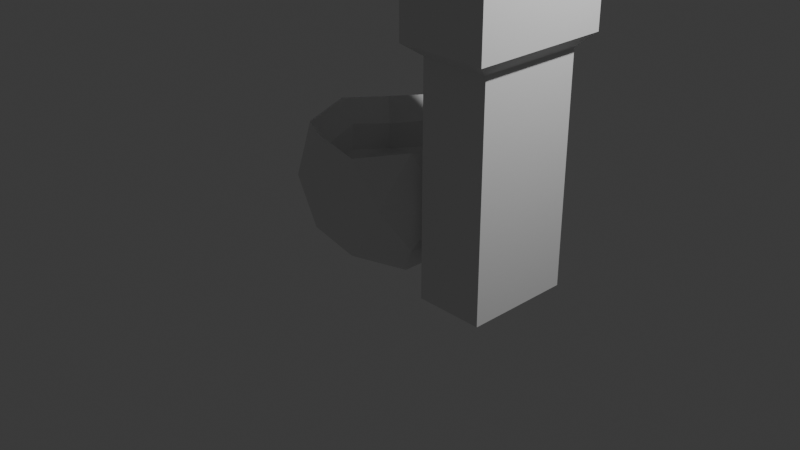 # Source: TEMP-ToppingsMachine.blend  (saved by Blender 4.5.90; exported with 4.5.12 LTS)
import bpy
from mathutils import Matrix  # noqa: F401  (used for matrix-valued properties, if any)

bpy.ops.wm.read_factory_settings(use_empty=True)
scene = bpy.context.scene
scene.name = 'Scene'

# ---- collections
col_collection = bpy.data.collections.new('Collection'); scene.collection.children.link(col_collection)

# ---- world
world_world = bpy.data.worlds.new('World'); scene.world = world_world
world_world.use_nodes = True; world_world.node_tree.nodes.clear()
_N = world_world.node_tree.nodes; _L = world_world.node_tree.links
n0 = _N.new('ShaderNodeOutputWorld'); n0.name = 'World Output'; n0.location = (200, 100)
n1 = _N.new('ShaderNodeBackground'); n1.name = 'Background'; n1.location = (-200, 100)
n1.inputs[0].default_value = (0.05088, 0.05088, 0.05088, 1.0)
_L.new(n1.outputs[0], n0.inputs[0])
n0.is_active_output = True
world_world.color = (0.05088, 0.05088, 0.05088)
world_world.sun_shadow_jitter_overblur = 0.0

# ---- cameras
cam_camera = bpy.data.cameras.new('Camera')
cam_camera.clip_end = 100.0
cam_camera.ortho_scale = 7.314

# ---- lights
light_light = bpy.data.lights.new('Light', 'POINT')
light_light.energy = 1000.0
light_light.shadow_soft_size = 0.1

# ---- meshes
me_icosphere = bpy.data.meshes.new('Icosphere')
me_icosphere.from_pydata([(0.0, 0.0, -1.0), (0.7236, -0.5257, -0.4472), (-0.2764, -0.8506, -0.4472), (-0.8944, 0.0, -0.4472), (-0.2764, 0.8506, -0.4472), (0.7236, 0.5257, -0.4472), (0.2237, -0.6883, 0.2082), (-0.5855, -0.4254, 0.2082), (-0.5855, 0.4254, 0.2082), (0.2237, 0.6883, 0.2082), (0.7238, 0.0, 0.2082), (-0.1625, -0.5, -0.8507), (0.4253, -0.309, -0.8507), (0.2629, -0.809, -0.5257), (0.8506, 0.0, -0.5257), (0.4253, 0.309, -0.8507), (-0.5257, 0.0, -0.8507), (-0.6882, -0.5, -0.5257), (-0.1625, 0.5, -0.8507), (-0.6882, 0.5, -0.5257), (0.2629, 0.809, -0.5257), (0.9511, -0.309, 0.0), (0.9511, 0.309, 0.0), (0.0, -1.0, 0.0), (0.5878, -0.809, 0.0), (-0.9511, -0.309, 0.0), (-0.5878, -0.809, 0.0), (-0.5878, 0.809, 0.0), (-0.9511, 0.309, 0.0), (0.5878, 0.809, 0.0), (0.0, 1.0, 0.0), (0.5569, -0.4046, 0.2867), (-0.2127, -0.6546, 0.2867), (-0.6883, 0.0, 0.2867), (-0.2127, 0.6546, 0.2867), (0.5569, 0.4046, 0.2867), (0.6882, -0.5, 0.5257), (0.2764, -0.8506, 0.4472), (-0.2629, -0.809, 0.5257), (-0.7236, -0.5257, 0.4472), (-0.8506, 0.0, 0.5257), (-0.7236, 0.5257, 0.4472), (-0.2629, 0.809, 0.5257), (0.2764, 0.8506, 0.4472), (0.6882, 0.5, 0.5257), (0.8944, 0.0, 0.4472), (0.5569, -0.4046, 0.008073), (0.2237, -0.6883, -0.07044), (-0.2127, -0.6546, 0.008074), (-0.5855, -0.4254, -0.07044), (-0.6883, 0.0, 0.008072), (-0.5855, 0.4254, -0.07044), (-0.2127, 0.6546, 0.008074), (0.2237, 0.6883, -0.07044), (0.5569, 0.4046, 0.008073), (0.7238, 0.0, -0.07045), (0.8782, -0.5419, -0.8865), (0.8782, -0.5419, 1.491), (0.8782, 0.5904, -0.8865), (0.8782, 0.5904, 1.491), (1.597, -0.5419, -0.8865), (1.597, -0.5419, 1.491), (1.597, 0.5904, -0.8865), (1.597, 0.5904, 1.491), (0.8782, -0.5419, 2.667), (0.8782, 0.5904, 2.667), (1.597, 0.5904, 2.667), (1.597, -0.5419, 2.667), (0.7649, -0.7203, 1.618), (0.7649, 0.7687, 1.618), (1.71, 0.7687, 1.618), (1.71, -0.7203, 1.618), (0.7649, -0.7203, 2.54), (0.7649, 0.7687, 2.54), (1.71, 0.7687, 2.54), (1.71, -0.7203, 2.54)], [], [(0, 12, 11), (1, 12, 14), (0, 11, 16), (0, 16, 18), (0, 18, 15), (1, 14, 21), (2, 13, 23), (3, 17, 25), (4, 19, 27), (5, 20, 29), (1, 21, 24), (2, 23, 26), (3, 25, 28), (4, 27, 30), (5, 29, 22), (8, 33, 50, 51), (22, 44, 45), (22, 29, 44), (29, 43, 44), (30, 42, 43), (30, 27, 42), (27, 41, 42), (28, 40, 41), (28, 25, 40), (25, 39, 40), (26, 38, 39), (26, 23, 38), (23, 37, 38), (24, 36, 37), (24, 21, 36), (21, 45, 36), (29, 30, 43), (29, 20, 30), (20, 4, 30), (27, 28, 41), (27, 19, 28), (19, 3, 28), (25, 26, 39), (25, 17, 26), (17, 2, 26), (23, 24, 37), (23, 13, 24), (13, 1, 24), (21, 22, 45), (21, 14, 22), (14, 5, 22), (15, 20, 5), (15, 18, 20), (18, 4, 20), (18, 19, 4), (18, 16, 19), (16, 3, 19), (16, 17, 3), (16, 11, 17), (11, 2, 17), (14, 15, 5), (14, 12, 15), (12, 0, 15), (11, 13, 2), (11, 12, 13), (12, 1, 13), (31, 6, 37, 36), (32, 7, 39, 38), (33, 8, 41, 40), (34, 9, 43, 42), (35, 10, 45, 44), (10, 31, 36, 45), (6, 32, 38, 37), (7, 33, 40, 39), (8, 34, 42, 41), (9, 35, 44, 43), (46, 55, 54, 53, 52, 51, 50, 49, 48, 47), (35, 9, 53, 54), (32, 6, 47, 48), (9, 34, 52, 53), (6, 31, 46, 47), (33, 7, 49, 50), (10, 35, 54, 55), (7, 32, 48, 49), (34, 8, 51, 52), (31, 10, 55, 46), (56, 57, 59, 58), (58, 59, 63, 62), (62, 63, 61, 60), (60, 61, 57, 56), (58, 62, 60, 56), (59, 57, 68, 69), (66, 65, 64, 67), (65, 66, 74, 73), (67, 64, 72, 75), (61, 63, 70, 71), (71, 70, 74, 75), (69, 68, 72, 73), (68, 71, 75, 72), (70, 69, 73, 74), (57, 61, 71, 68), (63, 59, 69, 70), (66, 67, 75, 74), (64, 65, 73, 72)])
_uv = me_icosphere.uv_layers.new(name='UVMap')
_uv.uv.foreach_set('vector', [0.1818, 0.0, 0.2273, 0.07873, 0.1364, 0.07873, 0.2727, 0.1575, 0.3182, 0.07873, 0.3636, 0.1575, 0.9091, 0.0, 0.9545, 0.07873, 0.8636, 0.07873, 0.7273, 0.0, 0.7727, 0.07873, 0.6818, 0.07873, 0.5455, 0.0, 0.5909, 0.07873, 0.5, 0.07873, 0.2727, 0.1575, 0.3636, 0.1575, 0.3182, 0.2362, 0.09091, 0.1575, 0.1818, 0.1575, 0.1364, 0.2362, 0.8182, 0.1575, 0.9091, 0.1575, 0.8636, 0.2362, 0.6364, 0.1575, 0.7273, 0.1575, 0.6818, 0.2362, 0.4545, 0.1575, 0.5455, 0.1575, 0.5, 0.2362, 0.2727, 0.1575, 0.3182, 0.2362, 0.2273, 0.2362, 0.09091, 0.1575, 0.1364, 0.2362, 0.04546, 0.2362, 0.8182, 0.1575, 0.8636, 0.2362, 0.7727, 0.2362, 0.6364, 0.1575, 0.6818, 0.2362, 0.5909, 0.2362, 0.4545, 0.1575, 0.5, 0.2362, 0.4091, 0.2362, 0.6984, 0.3149, 0.761, 0.3149, 0.761, 0.3149, 0.6984, 0.3149, 0.4091, 0.2362, 0.4545, 0.3149, 0.3636, 0.3149, 0.4091, 0.2362, 0.5, 0.2362, 0.4545, 0.3149, 0.5, 0.2362, 0.5455, 0.3149, 0.4545, 0.3149, 0.5909, 0.2362, 0.6364, 0.3149, 0.5455, 0.3149, 0.5909, 0.2362, 0.6818, 0.2362, 0.6364, 0.3149, 0.6818, 0.2362, 0.7273, 0.3149, 0.6364, 0.3149, 0.7727, 0.2362, 0.8182, 0.3149, 0.7273, 0.3149, 0.7727, 0.2362, 0.8636, 0.2362, 0.8182, 0.3149, 0.8636, 0.2362, 0.9091, 0.3149, 0.8182, 0.3149, 0.04546, 0.2362, 0.09091, 0.3149, 0.0, 0.3149, 0.04546, 0.2362, 0.1364, 0.2362, 0.09091, 0.3149, 0.1364, 0.2362, 0.1818, 0.3149, 0.09091, 0.3149, 0.2273, 0.2362, 0.2727, 0.3149, 0.1818, 0.3149, 0.2273, 0.2362, 0.3182, 0.2362, 0.2727, 0.3149, 0.3182, 0.2362, 0.3636, 0.3149, 0.2727, 0.3149, 0.5, 0.2362, 0.5909, 0.2362, 0.5455, 0.3149, 0.5, 0.2362, 0.5455, 0.1575, 0.5909, 0.2362, 0.5455, 0.1575, 0.6364, 0.1575, 0.5909, 0.2362, 0.6818, 0.2362, 0.7727, 0.2362, 0.7273, 0.3149, 0.6818, 0.2362, 0.7273, 0.1575, 0.7727, 0.2362, 0.7273, 0.1575, 0.8182, 0.1575, 0.7727, 0.2362, 0.8636, 0.2362, 0.9545, 0.2362, 0.9091, 0.3149, 0.8636, 0.2362, 0.9091, 0.1575, 0.9545, 0.2362, 0.9091, 0.1575, 1.0, 0.1575, 0.9545, 0.2362, 0.1364, 0.2362, 0.2273, 0.2362, 0.1818, 0.3149, 0.1364, 0.2362, 0.1818, 0.1575, 0.2273, 0.2362, 0.1818, 0.1575, 0.2727, 0.1575, 0.2273, 0.2362, 0.3182, 0.2362, 0.4091, 0.2362, 0.3636, 0.3149, 0.3182, 0.2362, 0.3636, 0.1575, 0.4091, 0.2362, 0.3636, 0.1575, 0.4545, 0.1575, 0.4091, 0.2362, 0.5, 0.07873, 0.5455, 0.1575, 0.4545, 0.1575, 0.5, 0.07873, 0.5909, 0.07873, 0.5455, 0.1575, 0.5909, 0.07873, 0.6364, 0.1575, 0.5455, 0.1575, 0.6818, 0.07873, 0.7273, 0.1575, 0.6364, 0.1575, 0.6818, 0.07873, 0.7727, 0.07873, 0.7273, 0.1575, 0.7727, 0.07873, 0.8182, 0.1575, 0.7273, 0.1575, 0.8636, 0.07873, 0.9091, 0.1575, 0.8182, 0.1575, 0.8636, 0.07873, 0.9545, 0.07873, 0.9091, 0.1575, 0.9545, 0.07873, 1.0, 0.1575, 0.9091, 0.1575, 0.3636, 0.1575, 0.4091, 0.07873, 0.4545, 0.1575, 0.3636, 0.1575, 0.3182, 0.07873, 0.4091, 0.07873, 0.3182, 0.07873, 0.3636, 0.0, 0.4091, 0.07873, 0.1364, 0.07873, 0.1818, 0.1575, 0.09091, 0.1575, 0.1364, 0.07873, 0.2273, 0.07873, 0.1818, 0.1575, 0.2273, 0.07873, 0.2727, 0.1575, 0.1818, 0.1575, 0.3048, 0.3149, 0.2304, 0.3149, 0.1818, 0.3149, 0.2727, 0.3149, 0.2619, 0.3149, 0.7431, 0.3149, 0.9091, 0.3149, 0.09091, 0.3149, 0.761, 0.3149, 0.6984, 0.3149, 0.7273, 0.3149, 0.8182, 0.3149, 0.6186, 0.3149, 0.5403, 0.3149, 0.5455, 0.3149, 0.6364, 0.3149, 0.46, 0.3149, 0.3791, 0.3149, 0.3636, 0.3149, 0.4545, 0.3149, 0.3791, 0.3149, 0.3048, 0.3149, 0.2727, 0.3149, 0.3636, 0.3149, 0.2304, 0.3149, 0.2619, 0.3149, 0.09091, 0.3149, 0.1818, 0.3149, 0.7431, 0.3149, 0.761, 0.3149, 0.8182, 0.3149, 0.9091, 0.3149, 0.6984, 0.3149, 0.6186, 0.3149, 0.6364, 0.3149, 0.7273, 0.3149, 0.5403, 0.3149, 0.46, 0.3149, 0.4545, 0.3149, 0.5455, 0.3149, 0.3048, 0.3149, 0.3791, 0.3149, 0.46, 0.3149, 0.5403, 0.3149, 0.6186, 0.3149, 0.6984, 0.3149, 0.761, 0.3149, 0.7431, 0.3149, 0.2619, 0.3149, 0.2304, 0.3149, 0.46, 0.3149, 0.5403, 0.3149, 0.5403, 0.3149, 0.46, 0.3149, 0.2619, 0.3149, 0.2304, 0.3149, 0.2304, 0.3149, 0.2619, 0.3149, 0.5403, 0.3149, 0.6186, 0.3149, 0.6186, 0.3149, 0.5403, 0.3149, 0.2304, 0.3149, 0.3048, 0.3149, 0.3048, 0.3149, 0.2304, 0.3149, 0.761, 0.3149, 0.7431, 0.3149, 0.7431, 0.3149, 0.761, 0.3149, 0.3791, 0.3149, 0.46, 0.3149, 0.46, 0.3149, 0.3791, 0.3149, 0.7431, 0.3149, 0.2619, 0.3149, 0.2619, 0.3149, 0.7431, 0.3149, 0.6186, 0.3149, 0.6984, 0.3149, 0.6984, 0.3149, 0.6186, 0.3149, 0.3048, 0.3149, 0.3791, 0.3149, 0.3791, 0.3149, 0.3048, 0.3149, 0.375, 0.0, 0.625, 0.0, 0.625, 0.25, 0.375, 0.25, 0.375, 0.25, 0.625, 0.25, 0.625, 0.5, 0.375, 0.5, 0.375, 0.5, 0.625, 0.5, 0.625, 0.75, 0.375, 0.75, 0.375, 0.75, 0.625, 0.75, 0.625, 1.0, 0.375, 1.0, 0.125, 0.5, 0.375, 0.5, 0.375, 0.75, 0.125, 0.75, 0.625, 0.25, 0.625, 0.0, 0.625, 0.0, 0.625, 0.25, 0.625, 0.5, 0.875, 0.5, 0.875, 0.75, 0.625, 0.75, 0.875, 0.5, 0.625, 0.5, 0.625, 0.5, 0.875, 0.5, 0.625, 0.75, 0.875, 0.75, 0.875, 0.75, 0.625, 0.75, 0.625, 0.75, 0.625, 0.5, 0.625, 0.5, 0.625, 0.75, 0.625, 0.75, 0.625, 0.5, 0.625, 0.5, 0.625, 0.75, 0.625, 0.25, 0.625, 0.0, 0.625, 0.0, 0.625, 0.25, 0.625, 1.0, 0.625, 0.75, 0.625, 0.75, 0.625, 1.0, 0.625, 0.5, 0.625, 0.25, 0.625, 0.25, 0.625, 0.5, 0.625, 1.0, 0.625, 0.75, 0.625, 0.75, 0.625, 1.0, 0.625, 0.5, 0.625, 0.25, 0.625, 0.25, 0.625, 0.5, 0.625, 0.5, 0.625, 0.75, 0.625, 0.75, 0.625, 0.5, 0.875, 0.75, 0.875, 0.5, 0.875, 0.5, 0.875, 0.75])
me_icosphere.update()

# ---- objects
ob_light = bpy.data.objects.new('Light', light_light)
ob_camera = bpy.data.objects.new('Camera', cam_camera)
ob_icosphere = bpy.data.objects.new('Icosphere', me_icosphere)

# ---- transforms, parenting, visibility, modifiers, constraints
ob_light.location = (4.076, 1.005, 5.904)
ob_light.rotation_euler = (0.6503, 0.05522, 1.866)
ob_light.lock_rotations_4d = False
ob_light.empty_display_type = 'ARROWS'
ob_light.color = (0.0, 0.0, 0.0, 0.0)
ob_light.lineart.crease_threshold = 0.0
ob_camera.location = (7.359, -6.926, 4.958)
ob_camera.rotation_euler = (1.109, 0.0, 0.8149)
ob_camera.lock_rotations_4d = False
ob_camera.empty_display_type = 'ARROWS'
ob_camera.color = (0.0, 0.0, 0.0, 0.0)
ob_camera.display_type = 'WIRE'
ob_camera.lineart.crease_threshold = 0.0
ob_icosphere.location = (0.0, 0.0, 0.5449)

# ---- collection membership
col_collection.objects.link(ob_light)
col_collection.objects.link(ob_camera)
col_collection.objects.link(ob_icosphere)

# ---- scene / render settings (as saved in the file)
scene.camera = ob_camera
scene.frame_start = 1; scene.frame_end = 250; scene.frame_set(1)
scene.render.engine = 'BLENDER_EEVEE_NEXT'
bpy.context.view_layer.update()

